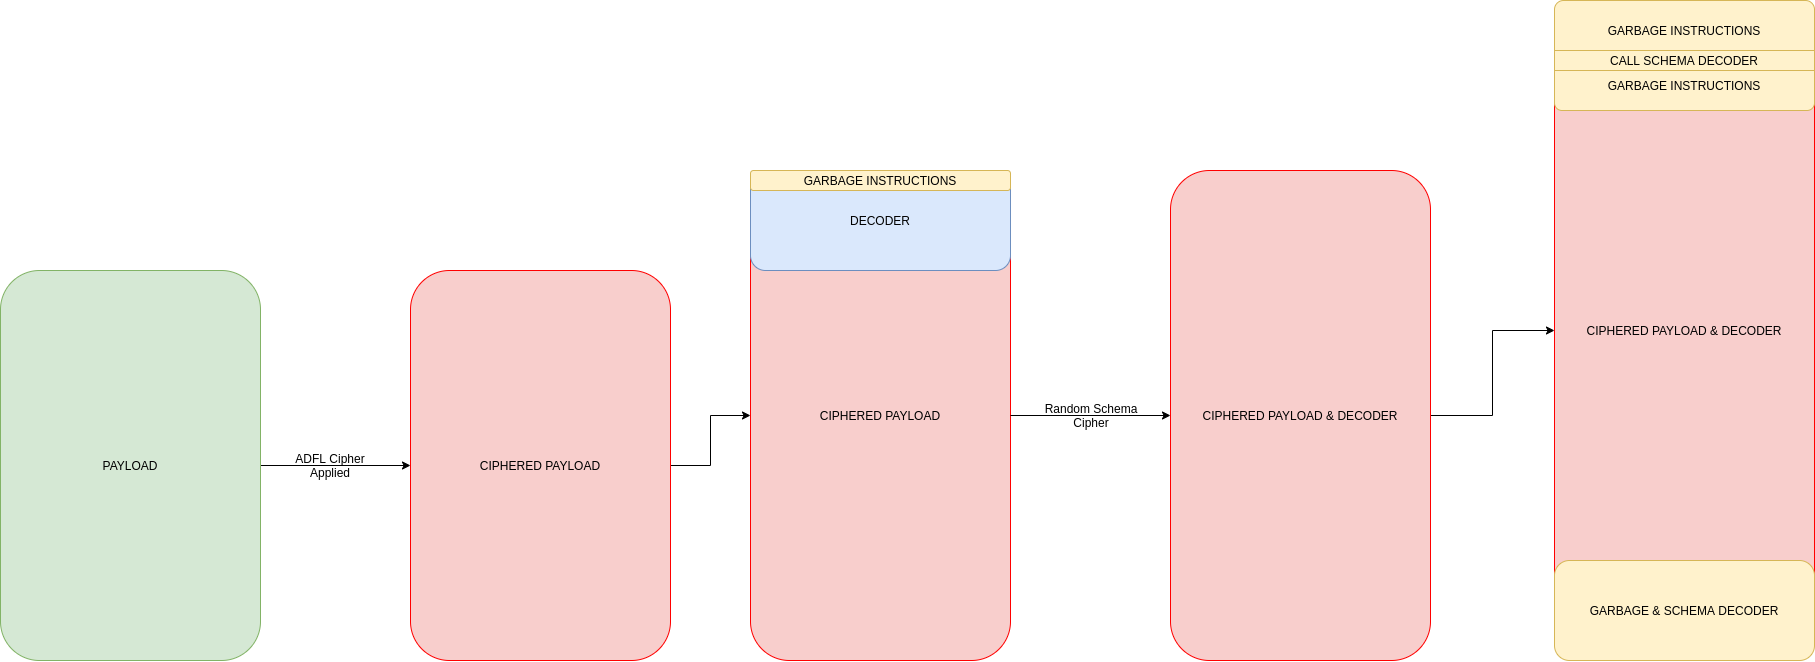

The diagram above was exported from draw.io. Its source (the exported page's mxGraphModel, read from the mxfile embedded in the PNG):
<mxGraphModel dx="2031" dy="1034" grid="1" gridSize="10" guides="1" tooltips="1" connect="1" arrows="1" fold="1" page="1" pageScale="1" pageWidth="827" pageHeight="1169" math="0" shadow="0">
  <root>
    <mxCell id="WIyWlLk6GJQsqaUBKTNV-0" />
    <mxCell id="WIyWlLk6GJQsqaUBKTNV-1" parent="WIyWlLk6GJQsqaUBKTNV-0" />
    <mxCell id="hntcVGrFmOBTnXxPl_aP-13" value="" style="edgeStyle=orthogonalEdgeStyle;rounded=0;orthogonalLoop=1;jettySize=auto;html=1;" parent="WIyWlLk6GJQsqaUBKTNV-1" source="hntcVGrFmOBTnXxPl_aP-10" target="hntcVGrFmOBTnXxPl_aP-12" edge="1">
      <mxGeometry relative="1" as="geometry" />
    </mxCell>
    <mxCell id="hntcVGrFmOBTnXxPl_aP-10" value="PAYLOAD" style="rounded=1;whiteSpace=wrap;html=1;fillColor=#d5e8d4;strokeColor=#82b366;" parent="WIyWlLk6GJQsqaUBKTNV-1" vertex="1">
      <mxGeometry x="100" y="400" width="260" height="390" as="geometry" />
    </mxCell>
    <mxCell id="hntcVGrFmOBTnXxPl_aP-15" value="" style="edgeStyle=orthogonalEdgeStyle;rounded=0;orthogonalLoop=1;jettySize=auto;html=1;" parent="WIyWlLk6GJQsqaUBKTNV-1" source="hntcVGrFmOBTnXxPl_aP-12" target="hntcVGrFmOBTnXxPl_aP-14" edge="1">
      <mxGeometry relative="1" as="geometry" />
    </mxCell>
    <mxCell id="hntcVGrFmOBTnXxPl_aP-12" value="CIPHERED PAYLOAD" style="rounded=1;whiteSpace=wrap;html=1;fillColor=#f8cecc;strokeColor=#FF0000;" parent="WIyWlLk6GJQsqaUBKTNV-1" vertex="1">
      <mxGeometry x="510" y="400" width="260" height="390" as="geometry" />
    </mxCell>
    <mxCell id="hntcVGrFmOBTnXxPl_aP-14" value="CIPHERED PAYLOAD" style="rounded=1;whiteSpace=wrap;html=1;fillColor=#f8cecc;strokeColor=#FF0000;" parent="WIyWlLk6GJQsqaUBKTNV-1" vertex="1">
      <mxGeometry x="850" y="300" width="260" height="490" as="geometry" />
    </mxCell>
    <mxCell id="hntcVGrFmOBTnXxPl_aP-22" value="" style="edgeStyle=orthogonalEdgeStyle;rounded=0;orthogonalLoop=1;jettySize=auto;html=1;" parent="WIyWlLk6GJQsqaUBKTNV-1" source="hntcVGrFmOBTnXxPl_aP-18" target="hntcVGrFmOBTnXxPl_aP-21" edge="1">
      <mxGeometry relative="1" as="geometry" />
    </mxCell>
    <mxCell id="hntcVGrFmOBTnXxPl_aP-18" value="CIPHERED PAYLOAD &amp;amp; DECODER" style="rounded=1;whiteSpace=wrap;html=1;fillColor=#f8cecc;strokeColor=#FF0000;" parent="WIyWlLk6GJQsqaUBKTNV-1" vertex="1">
      <mxGeometry x="1270" y="300" width="260" height="490" as="geometry" />
    </mxCell>
    <mxCell id="hntcVGrFmOBTnXxPl_aP-21" value="CIPHERED PAYLOAD &amp;amp; DECODER" style="rounded=1;whiteSpace=wrap;html=1;fillColor=#f8cecc;strokeColor=#FF0000;" parent="WIyWlLk6GJQsqaUBKTNV-1" vertex="1">
      <mxGeometry x="1654" y="130" width="260" height="660" as="geometry" />
    </mxCell>
    <mxCell id="hntcVGrFmOBTnXxPl_aP-17" value="DECODER" style="rounded=1;whiteSpace=wrap;html=1;strokeColor=#6c8ebf;fillColor=#dae8fc;" parent="WIyWlLk6GJQsqaUBKTNV-1" vertex="1">
      <mxGeometry x="850" y="300" width="260" height="100" as="geometry" />
    </mxCell>
    <mxCell id="hntcVGrFmOBTnXxPl_aP-25" value="GARBAGE INSTRUCTIONS" style="rounded=1;whiteSpace=wrap;html=1;strokeColor=#d6b656;fillColor=#fff2cc;" parent="WIyWlLk6GJQsqaUBKTNV-1" vertex="1">
      <mxGeometry x="1654" y="130" width="260" height="60" as="geometry" />
    </mxCell>
    <mxCell id="hntcVGrFmOBTnXxPl_aP-30" value="GARBAGE &amp;amp; SCHEMA DECODER" style="rounded=1;whiteSpace=wrap;html=1;strokeColor=#d6b656;fillColor=#fff2cc;" parent="WIyWlLk6GJQsqaUBKTNV-1" vertex="1">
      <mxGeometry x="1654" y="690" width="260" height="100" as="geometry" />
    </mxCell>
    <mxCell id="hntcVGrFmOBTnXxPl_aP-33" value="GARBAGE INSTRUCTIONS" style="rounded=1;whiteSpace=wrap;html=1;strokeColor=#d6b656;fillColor=#fff2cc;" parent="WIyWlLk6GJQsqaUBKTNV-1" vertex="1">
      <mxGeometry x="1654" y="190" width="260" height="50" as="geometry" />
    </mxCell>
    <mxCell id="hntcVGrFmOBTnXxPl_aP-26" value="CALL SCHEMA DECODER" style="rounded=0;whiteSpace=wrap;html=1;strokeColor=#d6b656;fillColor=#fff2cc;" parent="WIyWlLk6GJQsqaUBKTNV-1" vertex="1">
      <mxGeometry x="1654" y="180" width="260" height="20" as="geometry" />
    </mxCell>
    <mxCell id="hntcVGrFmOBTnXxPl_aP-35" value="GARBAGE INSTRUCTIONS" style="rounded=1;whiteSpace=wrap;html=1;strokeColor=#d6b656;fillColor=#fff2cc;" parent="WIyWlLk6GJQsqaUBKTNV-1" vertex="1">
      <mxGeometry x="850" y="300" width="260" height="20" as="geometry" />
    </mxCell>
    <mxCell id="yNf58Do1uGgDEh9Mw-Rs-1" value="ADFL Cipher Applied" style="text;html=1;strokeColor=none;fillColor=none;align=center;verticalAlign=middle;whiteSpace=wrap;rounded=0;" vertex="1" parent="WIyWlLk6GJQsqaUBKTNV-1">
      <mxGeometry x="380" y="585" width="100" height="20" as="geometry" />
    </mxCell>
    <mxCell id="yNf58Do1uGgDEh9Mw-Rs-8" value="" style="edgeStyle=orthogonalEdgeStyle;rounded=0;orthogonalLoop=1;jettySize=auto;html=1;entryX=0;entryY=0.5;entryDx=0;entryDy=0;" edge="1" parent="WIyWlLk6GJQsqaUBKTNV-1" source="hntcVGrFmOBTnXxPl_aP-14" target="hntcVGrFmOBTnXxPl_aP-18">
      <mxGeometry relative="1" as="geometry">
        <mxPoint x="1110" y="545" as="sourcePoint" />
        <mxPoint x="1270" y="545" as="targetPoint" />
      </mxGeometry>
    </mxCell>
    <mxCell id="yNf58Do1uGgDEh9Mw-Rs-4" value="Random Schema Cipher" style="text;html=1;strokeColor=none;fillColor=none;align=center;verticalAlign=middle;whiteSpace=wrap;rounded=0;" vertex="1" parent="WIyWlLk6GJQsqaUBKTNV-1">
      <mxGeometry x="1141" y="530" width="100" height="30" as="geometry" />
    </mxCell>
  </root>
</mxGraphModel>